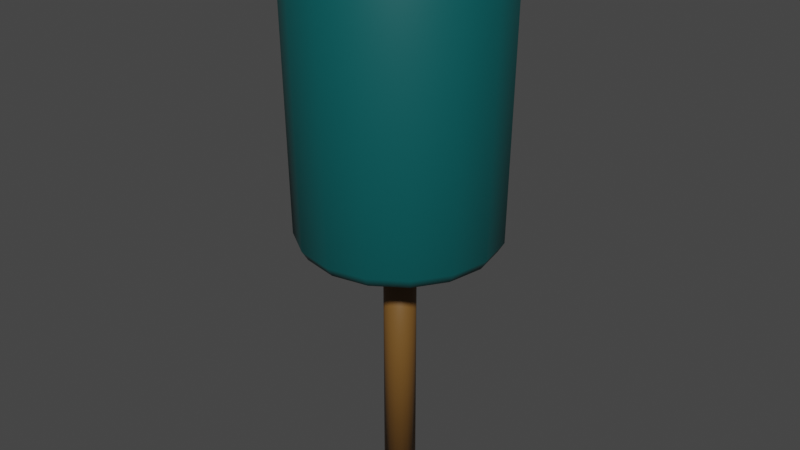 # Source: Hammer.blend  (saved by Blender 3.1.7; exported with 4.5.12 LTS)
import bpy
from mathutils import Matrix  # noqa: F401  (used for matrix-valued properties, if any)

bpy.ops.wm.read_factory_settings(use_empty=True)
scene = bpy.context.scene
scene.name = 'Scene'

# ---- collections
col_collection = bpy.data.collections.new('Collection'); scene.collection.children.link(col_collection)

# ---- materials (node trees are filled in below, after node groups)
mat_hammer_handle_color = bpy.data.materials.new('Hammer handle color')
mat_hammer_handle_color.use_transparent_shadow = False
mat_hammer_head_color = bpy.data.materials.new('Hammer head color')
mat_hammer_head_color.use_transparent_shadow = False

# ---- material node trees
mat_hammer_handle_color.use_nodes = True; mat_hammer_handle_color.node_tree.nodes.clear()
_N = mat_hammer_handle_color.node_tree.nodes; _L = mat_hammer_handle_color.node_tree.links
n0 = _N.new('ShaderNodeBsdfPrincipled'); n0.name = 'Principled BSDF'; n0.location = (10, 300)
n0.distribution = 'GGX'
n0.subsurface_method = 'RANDOM_WALK_SKIN'
n0.inputs[0].default_value = (0.1734, 0.08218, 0.01735, 1.0)
n0.inputs[3].default_value = 1.45
n0.inputs[27].default_value = (0.0, 0.0, 0.0, 1.0)
n0.inputs[28].default_value = 1.0
n1 = _N.new('ShaderNodeOutputMaterial'); n1.name = 'Material Output'; n1.location = (300, 300)
_L.new(n0.outputs[0], n1.inputs[0])
n1.is_active_output = True
mat_hammer_head_color.use_nodes = True; mat_hammer_head_color.node_tree.nodes.clear()
_N = mat_hammer_head_color.node_tree.nodes; _L = mat_hammer_head_color.node_tree.links
n0 = _N.new('ShaderNodeBsdfPrincipled'); n0.name = 'Principled BSDF'; n0.location = (10, 300)
n0.distribution = 'GGX'
n0.subsurface_method = 'RANDOM_WALK_SKIN'
n0.inputs[0].default_value = (0.0, 0.09611, 0.0985, 1.0)
n0.inputs[3].default_value = 1.45
n0.inputs[27].default_value = (0.0, 0.0, 0.0, 1.0)
n0.inputs[28].default_value = 1.0
n1 = _N.new('ShaderNodeOutputMaterial'); n1.name = 'Material Output'; n1.location = (300, 300)
_L.new(n0.outputs[0], n1.inputs[0])
n1.is_active_output = True

# ---- world
world_world = bpy.data.worlds.new('World'); scene.world = world_world
world_world.use_nodes = True; world_world.node_tree.nodes.clear()
_N = world_world.node_tree.nodes; _L = world_world.node_tree.links
n0 = _N.new('ShaderNodeOutputWorld'); n0.name = 'World Output'; n0.location = (300, 300)
n1 = _N.new('ShaderNodeBackground'); n1.name = 'Background'; n1.location = (10, 300)
n1.inputs[0].default_value = (0.05088, 0.05088, 0.05088, 1.0)
_L.new(n1.outputs[0], n0.inputs[0])
n0.is_active_output = True
world_world.color = (0.05088, 0.05088, 0.05088)
world_world.use_sun_shadow = False
world_world.sun_shadow_jitter_overblur = 0.0

# ---- meshes
me_cylinder_001 = bpy.data.meshes.new('Cylinder.001')
me_cylinder_001.from_pydata([(0.0, 0.2299, 0.0), (0.0, 0.2299, 4.341), (0.08797, 0.2124, 0.0), (0.08797, 0.2124, 4.341), (0.1626, 0.1626, 0.0), (0.1626, 0.1626, 4.341), (0.2124, 0.08797, 0.0), (0.2124, 0.08797, 4.341), (0.2299, -1.005e-08, 0.0), (0.2299, -1.005e-08, 4.341), (0.2124, -0.08797, 0.0), (0.2124, -0.08797, 4.341), (0.1626, -0.1626, 0.0), (0.1626, -0.1626, 4.341), (0.08797, -0.2124, 0.0), (0.08797, -0.2124, 4.341), (-2.01e-08, -0.2299, 0.0), (-2.01e-08, -0.2299, 4.341), (-0.08797, -0.2124, 0.0), (-0.08797, -0.2124, 4.341), (-0.1626, -0.1626, 0.0), (-0.1626, -0.1626, 4.341), (-0.2124, -0.08797, 0.0), (-0.2124, -0.08797, 4.341), (-0.2299, 2.741e-09, 0.0), (-0.2299, 2.741e-09, 4.341), (-0.2124, 0.08797, 0.0), (-0.2124, 0.08797, 4.341), (-0.1626, 0.1626, 0.0), (-0.1626, 0.1626, 4.341), (-0.08797, 0.2124, 0.0), (-0.08797, 0.2124, 4.341), (-1.765e-09, 1.003, 3.762), (0.3836, 0.9262, 3.762), (0.7089, 0.7089, 3.762), (0.9262, 0.3836, 3.762), (1.003, -4.323e-08, 3.762), (0.9262, -0.3836, 3.762), (0.7089, -0.7089, 3.762), (0.3836, -0.9262, 3.762), (-8.941e-08, -1.003, 3.762), (-0.3836, -0.9262, 3.762), (-0.7089, -0.7089, 3.762), (-0.9262, -0.3836, 3.762), (-1.003, 1.255e-08, 3.762), (-0.9262, 0.3836, 3.762), (-0.7089, 0.7089, 3.762), (-0.3836, 0.9262, 3.762), (-9.103e-10, 1.345, 3.879), (-6.918e-10, 1.432, 4.024), (0.5481, 1.323, 4.024), (0.5146, 1.242, 3.879), (1.013, 1.013, 4.024), (0.9508, 0.9508, 3.879), (1.323, 0.5481, 4.024), (1.242, 0.5146, 3.879), (1.432, -6.201e-08, 4.024), (1.345, -5.818e-08, 3.879), (1.323, -0.5481, 4.024), (1.242, -0.5146, 3.879), (1.013, -1.013, 4.024), (0.9508, -0.9508, 3.879), (0.5481, -1.323, 4.024), (0.5146, -1.242, 3.879), (-1.259e-07, -1.432, 4.024), (-1.185e-07, -1.345, 3.879), (-0.5481, -1.323, 4.024), (-0.5146, -1.242, 3.879), (-1.013, -1.013, 4.024), (-0.9508, -0.9508, 3.879), (-1.323, -0.5481, 4.024), (-1.242, -0.5146, 3.879), (-1.432, 1.767e-08, 4.024), (-1.345, 1.663e-08, 3.879), (-1.323, 0.5481, 4.024), (-1.242, 0.5146, 3.879), (-1.013, 1.013, 4.024), (-0.9508, 0.9508, 3.879), (-0.5481, 1.323, 4.024), (-0.5146, 1.242, 3.879), (-1.533e-11, 1.49, 7.694), (-1.198e-10, 1.444, 7.834), (0.5524, 1.334, 7.834), (0.5703, 1.377, 7.694), (1.021, 1.021, 7.834), (1.054, 1.054, 7.694), (1.334, 0.5524, 7.834), (1.377, 0.5703, 7.694), (1.444, -6.31e-08, 7.834), (1.49, -6.513e-08, 7.694), (1.334, -0.5524, 7.834), (1.377, -0.5703, 7.694), (1.021, -1.021, 7.834), (1.054, -1.054, 7.694), (0.5524, -1.334, 7.834), (0.5703, -1.377, 7.694), (-1.263e-07, -1.444, 7.834), (-1.303e-07, -1.49, 7.694), (-0.5524, -1.334, 7.834), (-0.5703, -1.377, 7.694), (-1.021, -1.021, 7.834), (-1.054, -1.054, 7.694), (-1.334, -0.5524, 7.834), (-1.377, -0.5703, 7.694), (-1.444, 1.721e-08, 7.834), (-1.49, 1.778e-08, 7.694), (-1.334, 0.5524, 7.834), (-1.377, 0.5703, 7.694), (-1.021, 1.021, 7.834), (-1.054, 1.054, 7.694), (-0.5524, 1.334, 7.834), (-0.5703, 1.377, 7.694), (0.3657, 0.8828, 8.143), (0.4244, 1.025, 8.066), (-9.555e-10, 1.109, 8.066), (-1.806e-08, 0.9556, 8.143), (0.6757, 0.6757, 8.143), (0.7842, 0.7842, 8.066), (0.8828, 0.3657, 8.143), (1.025, 0.4244, 8.066), (0.9556, -6.112e-08, 8.143), (1.109, -4.847e-08, 8.066), (0.8828, -0.3657, 8.143), (1.025, -0.4244, 8.066), (0.6757, -0.6757, 8.143), (0.7842, -0.7842, 8.066), (0.3657, -0.8828, 8.143), (0.4244, -1.025, 8.066), (-8.335e-08, -0.9556, 8.143), (-9.79e-08, -1.109, 8.066), (-0.3657, -0.8828, 8.143), (-0.4244, -1.025, 8.066), (-0.6757, -0.6757, 8.143), (-0.7842, -0.7842, 8.066), (-0.8828, -0.3657, 8.143), (-1.025, -0.4244, 8.066), (-0.9556, -5.556e-09, 8.143), (-1.109, 1.322e-08, 8.066), (-0.8828, 0.3657, 8.143), (-1.025, 0.4244, 8.066), (-0.6757, 0.6757, 8.143), (-0.7842, 0.7842, 8.066), (-0.3657, 0.8828, 8.143), (-0.4244, 1.025, 8.066)], [], [(0, 1, 3, 2), (2, 3, 5, 4), (4, 5, 7, 6), (6, 7, 9, 8), (8, 9, 11, 10), (10, 11, 13, 12), (12, 13, 15, 14), (14, 15, 17, 16), (16, 17, 19, 18), (18, 19, 21, 20), (20, 21, 23, 22), (22, 23, 25, 24), (24, 25, 27, 26), (26, 27, 29, 28), (3, 1, 31, 29, 27, 25, 23, 21, 19, 17, 15, 13, 11, 9, 7, 5), (28, 29, 31, 30), (30, 31, 1, 0), (0, 2, 4, 6, 8, 10, 12, 14, 16, 18, 20, 22, 24, 26, 28, 30), (50, 83, 85, 52), (51, 53, 34, 33), (53, 55, 35, 34), (55, 57, 36, 35), (57, 59, 37, 36), (59, 61, 38, 37), (61, 63, 39, 38), (63, 65, 40, 39), (65, 67, 41, 40), (67, 69, 42, 41), (69, 71, 43, 42), (71, 73, 44, 43), (73, 75, 45, 44), (75, 77, 46, 45), (52, 85, 87, 54), (77, 79, 47, 46), (79, 48, 32, 47), (74, 107, 109, 76), (84, 82, 113, 117), (62, 95, 97, 64), (108, 106, 139, 141), (58, 91, 93, 60), (68, 101, 103, 70), (54, 87, 89, 56), (64, 97, 99, 66), (78, 111, 80, 49), (72, 105, 107, 74), (60, 93, 95, 62), (70, 103, 105, 72), (112, 115, 142, 140, 138, 136, 134, 132, 130, 128, 126, 124, 122, 120, 118, 116), (56, 89, 91, 58), (66, 99, 101, 68), (76, 109, 111, 78), (32, 33, 34, 35, 36, 37, 38, 39, 40, 41, 42, 43, 44, 45, 46, 47), (94, 92, 125, 127), (104, 102, 135, 137), (90, 88, 121, 123), (100, 98, 131, 133), (110, 108, 141, 143), (86, 84, 117, 119), (96, 94, 127, 129), (106, 104, 137, 139), (81, 110, 143, 114), (92, 90, 123, 125), (102, 100, 133, 135), (88, 86, 119, 121), (98, 96, 129, 131), (49, 50, 51, 48), (50, 52, 53, 51), (52, 54, 55, 53), (54, 56, 57, 55), (56, 58, 59, 57), (58, 60, 61, 59), (60, 62, 63, 61), (62, 64, 65, 63), (64, 66, 67, 65), (66, 68, 69, 67), (68, 70, 71, 69), (70, 72, 73, 71), (72, 74, 75, 73), (74, 76, 77, 75), (76, 78, 79, 77), (78, 49, 48, 79), (48, 51, 33, 32), (83, 80, 81, 82), (85, 83, 82, 84), (87, 85, 84, 86), (89, 87, 86, 88), (91, 89, 88, 90), (93, 91, 90, 92), (95, 93, 92, 94), (97, 95, 94, 96), (99, 97, 96, 98), (101, 99, 98, 100), (103, 101, 100, 102), (105, 103, 102, 104), (107, 105, 104, 106), (109, 107, 106, 108), (111, 109, 108, 110), (80, 111, 110, 81), (49, 80, 83, 50), (113, 114, 115, 112), (117, 113, 112, 116), (119, 117, 116, 118), (121, 119, 118, 120), (123, 121, 120, 122), (125, 123, 122, 124), (127, 125, 124, 126), (129, 127, 126, 128), (131, 129, 128, 130), (133, 131, 130, 132), (135, 133, 132, 134), (137, 135, 134, 136), (139, 137, 136, 138), (141, 139, 138, 140), (143, 141, 140, 142), (114, 143, 142, 115), (82, 81, 114, 113)])
me_cylinder_001.polygons.foreach_set('use_smooth', [True] * 116)
me_cylinder_001.polygons.foreach_set('material_index', [0, 0, 0, 0, 0, 0, 0, 0, 0, 0, 0, 0, 0, 0, 0, 0, 0, 0, 1, 1, 1, 1, 1, 1, 1, 1, 1, 1, 1, 1, 1, 1, 1, 1, 1, 1, 1, 1, 1, 1, 1, 1, 1, 1, 1, 1, 1, 1, 1, 1, 1, 1, 1, 1, 1, 1, 1, 1, 1, 1, 1, 1, 1, 1, 1, 1, 1, 1, 1, 1, 1, 1, 1, 1, 1, 1, 1, 1, 1, 1, 1, 1, 1, 1, 1, 1, 1, 1, 1, 1, 1, 1, 1, 1, 1, 1, 1, 1, 1, 1, 1, 1, 1, 1, 1, 1, 1, 1, 1, 1, 1, 1, 1, 1, 1, 1])
_uv = me_cylinder_001.uv_layers.new(name='UVMap')
_uv.uv.foreach_set('vector', [1.0, 0.5, 1.0, 1.0, 0.9375, 1.0, 0.9375, 0.5, 0.9375, 0.5, 0.9375, 1.0, 0.875, 1.0, 0.875, 0.5, 0.875, 0.5, 0.875, 1.0, 0.8125, 1.0, 0.8125, 0.5, 0.8125, 0.5, 0.8125, 1.0, 0.75, 1.0, 0.75, 0.5, 0.75, 0.5, 0.75, 1.0, 0.6875, 1.0, 0.6875, 0.5, 0.6875, 0.5, 0.6875, 1.0, 0.625, 1.0, 0.625, 0.5, 0.625, 0.5, 0.625, 1.0, 0.5625, 1.0, 0.5625, 0.5, 0.5625, 0.5, 0.5625, 1.0, 0.5, 1.0, 0.5, 0.5, 0.5, 0.5, 0.5, 1.0, 0.4375, 1.0, 0.4375, 0.5, 0.4375, 0.5, 0.4375, 1.0, 0.375, 1.0, 0.375, 0.5, 0.375, 0.5, 0.375, 1.0, 0.3125, 1.0, 0.3125, 0.5, 0.3125, 0.5, 0.3125, 1.0, 0.25, 1.0, 0.25, 0.5, 0.25, 0.5, 0.25, 1.0, 0.1875, 1.0, 0.1875, 0.5, 0.1875, 0.5, 0.1875, 1.0, 0.125, 1.0, 0.125, 0.5, 0.3418, 0.4717, 0.25, 0.49, 0.1582, 0.4717, 0.08029, 0.4197, 0.02827, 0.3418, 0.01, 0.25, 0.02827, 0.1582, 0.08029, 0.08029, 0.1582, 0.02827, 0.25, 0.01, 0.3418, 0.02827, 0.4197, 0.08029, 0.4717, 0.1582, 0.49, 0.25, 0.4717, 0.3418, 0.4197, 0.4197, 0.125, 0.5, 0.125, 1.0, 0.0625, 1.0, 0.0625, 0.5, 0.0625, 0.5, 0.0625, 1.0, 0.0, 1.0, 0.0, 0.5, 0.75, 0.49, 0.8418, 0.4717, 0.9197, 0.4197, 0.9717, 0.3418, 0.99, 0.25, 0.9717, 0.1582, 0.9197, 0.08029, 0.8418, 0.02827, 0.75, 0.01, 0.6582, 0.02827, 0.5803, 0.08029, 0.5283, 0.1582, 0.51, 0.25, 0.5283, 0.3418, 0.5803, 0.4197, 0.6582, 0.4717, 0.9375, 0.5155, 0.9375, 0.9893, 0.875, 0.9893, 0.875, 0.5155, 0.9375, 0.5, 0.875, 0.5, 0.875, 0.5, 0.9375, 0.5, 0.875, 0.5, 0.8125, 0.5, 0.8125, 0.5, 0.875, 0.5, 0.8125, 0.5, 0.75, 0.5, 0.75, 0.5, 0.8125, 0.5, 0.75, 0.5, 0.6875, 0.5, 0.6875, 0.5, 0.75, 0.5, 0.6875, 0.5, 0.625, 0.5, 0.625, 0.5, 0.6875, 0.5, 0.625, 0.5, 0.5625, 0.5, 0.5625, 0.5, 0.625, 0.5, 0.5625, 0.5, 0.5, 0.5, 0.5, 0.5, 0.5625, 0.5, 0.5, 0.5, 0.4375, 0.5, 0.4375, 0.5, 0.5, 0.5, 0.4375, 0.5, 0.375, 0.5, 0.375, 0.5, 0.4375, 0.5, 0.375, 0.5, 0.3125, 0.5, 0.3125, 0.5, 0.375, 0.5, 0.3125, 0.5, 0.25, 0.5, 0.25, 0.5, 0.3125, 0.5, 0.25, 0.5, 0.1875, 0.5, 0.1875, 0.5, 0.25, 0.5, 0.1875, 0.5, 0.125, 0.5, 0.125, 0.5, 0.1875, 0.5, 0.875, 0.5155, 0.875, 0.9893, 0.8125, 0.9893, 0.8125, 0.5155, 0.125, 0.5, 0.0625, 0.5, 0.0625, 0.5, 0.125, 0.5, 0.0625, 0.5, 0.0, 0.5, 0.0, 0.5, 0.0625, 0.5, 0.1875, 0.5155, 0.1875, 0.9893, 0.125, 0.9893, 0.125, 0.5155, 0.875, 1.0, 0.9375, 1.0, 0.9375, 1.0, 0.875, 1.0, 0.5625, 0.5155, 0.5625, 0.9893, 0.5, 0.9893, 0.5, 0.5155, 0.125, 1.0, 0.1875, 1.0, 0.1875, 1.0, 0.125, 1.0, 0.6875, 0.5155, 0.6875, 0.9893, 0.625, 0.9893, 0.625, 0.5155, 0.375, 0.5155, 0.375, 0.9893, 0.3125, 0.9893, 0.3125, 0.5155, 0.8125, 0.5155, 0.8125, 0.9893, 0.75, 0.9893, 0.75, 0.5155, 0.5, 0.5155, 0.5, 0.9893, 0.4375, 0.9893, 0.4375, 0.5155, 0.0625, 0.5155, 0.0625, 0.9893, 0.0, 0.9893, 0.0, 0.5155, 0.25, 0.5155, 0.25, 0.9893, 0.1875, 0.9893, 0.1875, 0.5155, 0.625, 0.5155, 0.625, 0.9893, 0.5625, 0.9893, 0.5625, 0.5155, 0.3125, 0.5155, 0.3125, 0.9893, 0.25, 0.9893, 0.25, 0.5155, 0.3341, 0.4529, 0.25, 0.4697, 0.1659, 0.4529, 0.09468, 0.4053, 0.04707, 0.3341, 0.03035, 0.25, 0.04707, 0.1659, 0.09468, 0.09468, 0.1659, 0.04707, 0.25, 0.03035, 0.3341, 0.04707, 0.4053, 0.09468, 0.4529, 0.1659, 0.4697, 0.25, 0.4529, 0.3341, 0.4053, 0.4053, 0.75, 0.5155, 0.75, 0.9893, 0.6875, 0.9893, 0.6875, 0.5155, 0.4375, 0.5155, 0.4375, 0.9893, 0.375, 0.9893, 0.375, 0.5155, 0.125, 0.5155, 0.125, 0.9893, 0.0625, 0.9893, 0.0625, 0.5155, 0.75, 0.49, 0.8418, 0.4717, 0.9197, 0.4197, 0.9717, 0.3418, 0.99, 0.25, 0.9717, 0.1582, 0.9197, 0.08029, 0.8418, 0.02827, 0.75, 0.01, 0.6582, 0.02827, 0.5803, 0.08029, 0.5283, 0.1582, 0.51, 0.25, 0.5283, 0.3418, 0.5803, 0.4197, 0.6582, 0.4717, 0.5625, 1.0, 0.625, 1.0, 0.625, 1.0, 0.5625, 1.0, 0.25, 1.0, 0.3125, 1.0, 0.3125, 1.0, 0.25, 1.0, 0.6875, 1.0, 0.75, 1.0, 0.75, 1.0, 0.6875, 1.0, 0.375, 1.0, 0.4375, 1.0, 0.4375, 1.0, 0.375, 1.0, 0.0625, 1.0, 0.125, 1.0, 0.125, 1.0, 0.0625, 1.0, 0.8125, 1.0, 0.875, 1.0, 0.875, 1.0, 0.8125, 1.0, 0.5, 1.0, 0.5625, 1.0, 0.5625, 1.0, 0.5, 1.0, 0.1875, 1.0, 0.25, 1.0, 0.25, 1.0, 0.1875, 1.0, 0.0, 1.0, 0.0625, 1.0, 0.0625, 1.0, 0.0, 1.0, 0.625, 1.0, 0.6875, 1.0, 0.6875, 1.0, 0.625, 1.0, 0.3125, 1.0, 0.375, 1.0, 0.375, 1.0, 0.3125, 1.0, 0.75, 1.0, 0.8125, 1.0, 0.8125, 1.0, 0.75, 1.0, 0.4375, 1.0, 0.5, 1.0, 0.5, 1.0, 0.4375, 1.0, 1.0, 0.5155, 0.9375, 0.5155, 0.9375, 0.5, 1.0, 0.5, 0.9375, 0.5155, 0.875, 0.5155, 0.875, 0.5, 0.9375, 0.5, 0.875, 0.5155, 0.8125, 0.5155, 0.8125, 0.5, 0.875, 0.5, 0.8125, 0.5155, 0.75, 0.5155, 0.75, 0.5, 0.8125, 0.5, 0.75, 0.5155, 0.6875, 0.5155, 0.6875, 0.5, 0.75, 0.5, 0.6875, 0.5155, 0.625, 0.5155, 0.625, 0.5, 0.6875, 0.5, 0.625, 0.5155, 0.5625, 0.5155, 0.5625, 0.5, 0.625, 0.5, 0.5625, 0.5155, 0.5, 0.5155, 0.5, 0.5, 0.5625, 0.5, 0.5, 0.5155, 0.4375, 0.5155, 0.4375, 0.5, 0.5, 0.5, 0.4375, 0.5155, 0.375, 0.5155, 0.375, 0.5, 0.4375, 0.5, 0.375, 0.5155, 0.3125, 0.5155, 0.3125, 0.5, 0.375, 0.5, 0.3125, 0.5155, 0.25, 0.5155, 0.25, 0.5, 0.3125, 0.5, 0.25, 0.5155, 0.1875, 0.5155, 0.1875, 0.5, 0.25, 0.5, 0.1875, 0.5155, 0.125, 0.5155, 0.125, 0.5, 0.1875, 0.5, 0.125, 0.5155, 0.0625, 0.5155, 0.0625, 0.5, 0.125, 0.5, 0.0625, 0.5155, 0.0, 0.5155, 0.0, 0.5, 0.0625, 0.5, 1.0, 0.5, 0.9375, 0.5, 0.9375, 0.5, 1.0, 0.5, 0.9375, 0.9893, 1.0, 0.9893, 1.0, 1.0, 0.9375, 1.0, 0.875, 0.9893, 0.9375, 0.9893, 0.9375, 1.0, 0.875, 1.0, 0.8125, 0.9893, 0.875, 0.9893, 0.875, 1.0, 0.8125, 1.0, 0.75, 0.9893, 0.8125, 0.9893, 0.8125, 1.0, 0.75, 1.0, 0.6875, 0.9893, 0.75, 0.9893, 0.75, 1.0, 0.6875, 1.0, 0.625, 0.9893, 0.6875, 0.9893, 0.6875, 1.0, 0.625, 1.0, 0.5625, 0.9893, 0.625, 0.9893, 0.625, 1.0, 0.5625, 1.0, 0.5, 0.9893, 0.5625, 0.9893, 0.5625, 1.0, 0.5, 1.0, 0.4375, 0.9893, 0.5, 0.9893, 0.5, 1.0, 0.4375, 1.0, 0.375, 0.9893, 0.4375, 0.9893, 0.4375, 1.0, 0.375, 1.0, 0.3125, 0.9893, 0.375, 0.9893, 0.375, 1.0, 0.3125, 1.0, 0.25, 0.9893, 0.3125, 0.9893, 0.3125, 1.0, 0.25, 1.0, 0.1875, 0.9893, 0.25, 0.9893, 0.25, 1.0, 0.1875, 1.0, 0.125, 0.9893, 0.1875, 0.9893, 0.1875, 1.0, 0.125, 1.0, 0.0625, 0.9893, 0.125, 0.9893, 0.125, 1.0, 0.0625, 1.0, 0.0, 0.9893, 0.0625, 0.9893, 0.0625, 1.0, 0.0, 1.0, 1.0, 0.5155, 1.0, 0.9893, 0.9375, 0.9893, 0.9375, 0.5155, 0.9375, 1.0, 1.0, 1.0, 0.9974, 1.0, 0.9401, 1.0, 0.875, 1.0, 0.9375, 1.0, 0.9349, 1.0, 0.8776, 1.0, 0.8125, 1.0, 0.875, 1.0, 0.8724, 1.0, 0.8151, 1.0, 0.75, 1.0, 0.8125, 1.0, 0.8099, 1.0, 0.7526, 1.0, 0.6875, 1.0, 0.75, 1.0, 0.7474, 1.0, 0.6901, 1.0, 0.625, 1.0, 0.6875, 1.0, 0.6849, 1.0, 0.6276, 1.0, 0.5625, 1.0, 0.625, 1.0, 0.6224, 1.0, 0.5651, 1.0, 0.5, 1.0, 0.5625, 1.0, 0.5599, 1.0, 0.5026, 1.0, 0.4375, 1.0, 0.5, 1.0, 0.4974, 1.0, 0.4401, 1.0, 0.375, 1.0, 0.4375, 1.0, 0.4349, 1.0, 0.3776, 1.0, 0.3125, 1.0, 0.375, 1.0, 0.3724, 1.0, 0.3151, 1.0, 0.25, 1.0, 0.3125, 1.0, 0.3099, 1.0, 0.2526, 1.0, 0.1875, 1.0, 0.25, 1.0, 0.2474, 1.0, 0.1901, 1.0, 0.125, 1.0, 0.1875, 1.0, 0.1849, 1.0, 0.1276, 1.0, 0.0625, 1.0, 0.125, 1.0, 0.1224, 1.0, 0.06515, 1.0, 0.0, 1.0, 0.0625, 1.0, 0.05985, 1.0, 0.002649, 1.0, 0.9375, 1.0, 1.0, 1.0, 1.0, 1.0, 0.9375, 1.0])
me_cylinder_001.materials.append(mat_hammer_handle_color)
me_cylinder_001.materials.append(mat_hammer_head_color)
me_cylinder_001.use_remesh_fix_poles = True
me_cylinder_001.use_remesh_preserve_attributes = False
me_cylinder_001.update()

# ---- objects
ob_cylinder = bpy.data.objects.new('Cylinder', me_cylinder_001)

# ---- transforms, parenting, visibility, modifiers, constraints
ob_cylinder.location = (0.0, 0.0, 0.0)

# ---- collection membership
col_collection.objects.link(ob_cylinder)

# ---- scene / render settings (as saved in the file)
scene.frame_start = 1; scene.frame_end = 250; scene.frame_set(1)
scene.render.engine = 'BLENDER_EEVEE_NEXT'
scene.cycles.sampling_pattern = 'TABULATED_SOBOL'
scene.cycles.use_light_tree = False
scene.view_settings.view_transform = 'Filmic'
bpy.context.view_layer.update()

# ---- added for rendering (the .blend has no active camera and no usable light): camera, sun
cam_auto = bpy.data.cameras.new('AutoCamera')
cam_auto.lens = 50.0
cam_auto.sensor_width = 36.0
cam_auto.clip_end = 1000.0
ob_auto_camera = bpy.data.objects.new('AutoCamera', cam_auto)
scene.collection.objects.link(ob_auto_camera)
ob_auto_camera.location = (8.48355, -10.1803, 10.8583)
ob_auto_camera.rotation_euler = (1.09748, -7.21219e-08, 0.694738)
scene.camera = ob_auto_camera
light_auto_sun = bpy.data.lights.new('AutoSun', 'SUN')
light_auto_sun.energy = 3.0
light_auto_sun.angle = 0.0523599
ob_auto_sun = bpy.data.objects.new('AutoSun', light_auto_sun)
scene.collection.objects.link(ob_auto_sun)
ob_auto_sun.rotation_euler = (0.872665, 0.174533, 0.523599)
bpy.context.view_layer.update()
